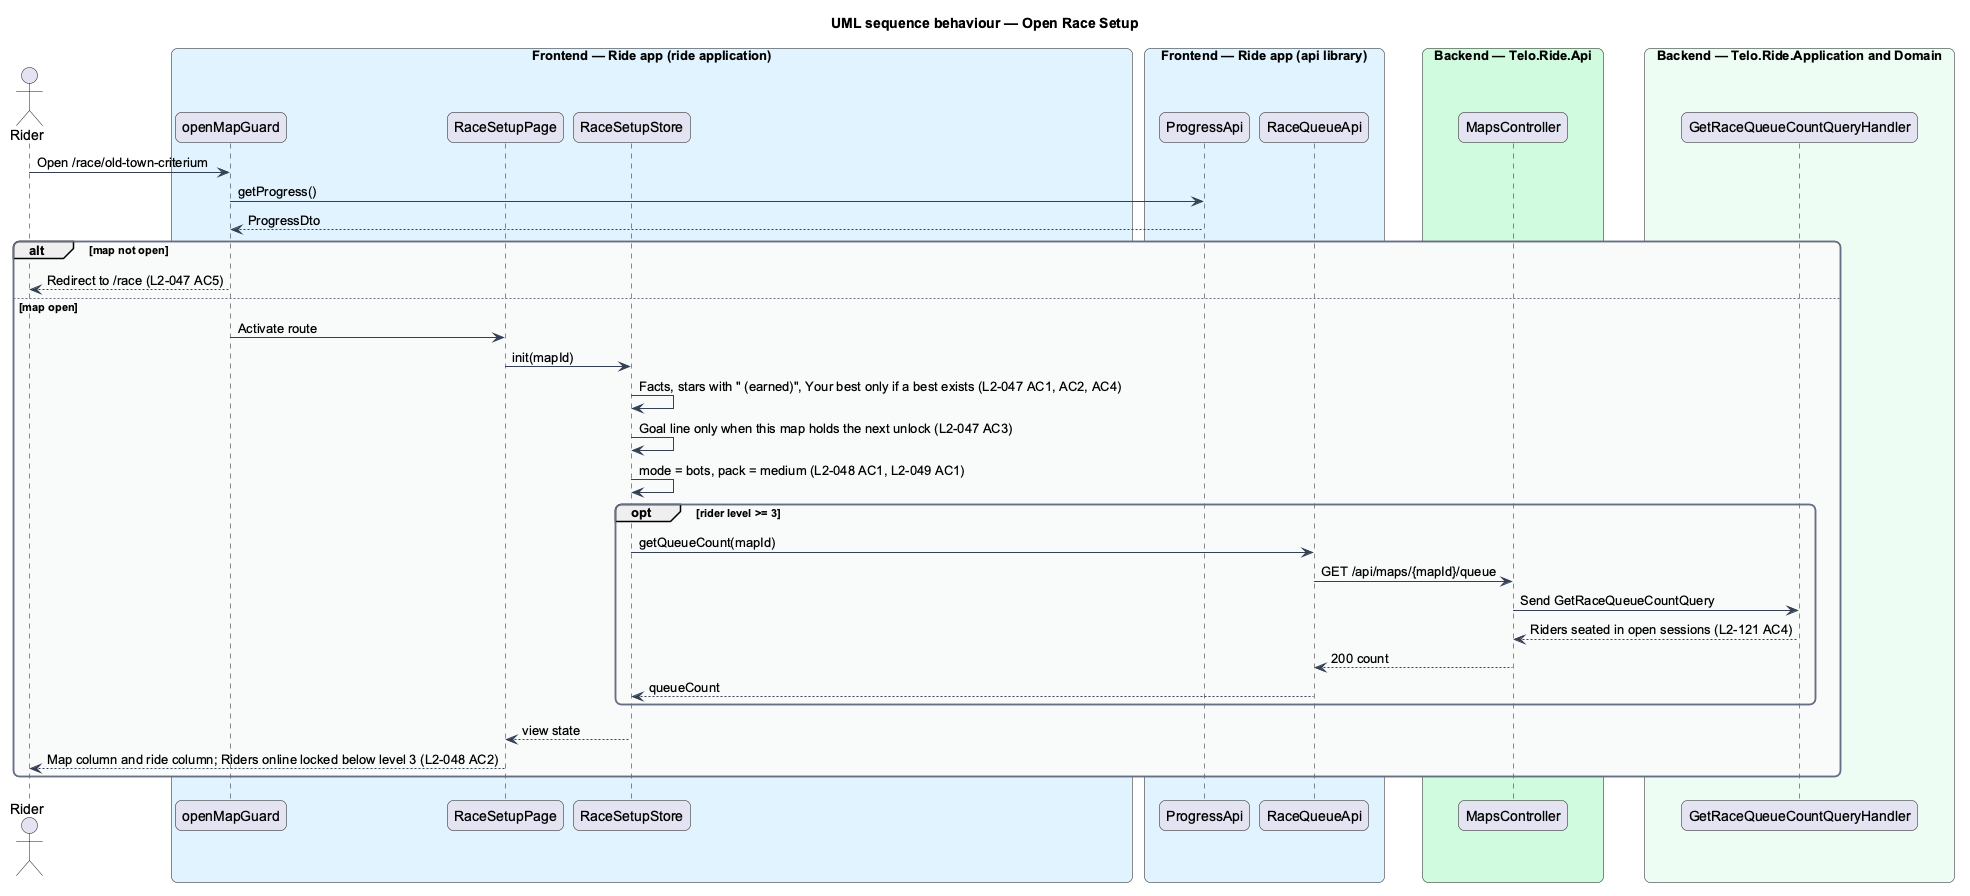

The diagram above was rendered by PlantUML. Its source (embedded in the PNG):
@startuml
title UML sequence behaviour — Open Race Setup
skinparam backgroundColor #FFFFFF
skinparam shadowing false
skinparam roundcorner 12
skinparam defaultFontName Arial
skinparam ArrowColor #344054
skinparam rectangle {
  BorderColor #344054
  FontColor #101828
}
skinparam package {
  BorderColor #667085
  FontColor #101828
  BackgroundColor #F9FAFB
}
actor "Rider" as actor
box "Frontend — Ride app (ride application)" #E0F2FE
  participant "openMapGuard" as guard
  participant "RaceSetupPage" as page
  participant "RaceSetupStore" as store
end box
box "Frontend — Ride app (api library)" #E0F2FE
  participant "ProgressApi" as prog
  participant "RaceQueueApi" as queue
end box
box "Backend — Telo.Ride.Api" #D1FADF
  participant "MapsController" as ctrl
end box
box "Backend — Telo.Ride.Application and Domain" #ECFDF3
  participant "GetRaceQueueCountQueryHandler" as qh
end box
actor -> guard : Open /race/old-town-criterium
guard -> prog : getProgress()
prog --> guard : ProgressDto
alt map not open
  guard --> actor : Redirect to /race (L2-047 AC5)
else map open
  guard -> page : Activate route
  page -> store : init(mapId)
  store -> store : Facts, stars with " (earned)", Your best only if a best exists (L2-047 AC1, AC2, AC4)
  store -> store : Goal line only when this map holds the next unlock (L2-047 AC3)
  store -> store : mode = bots, pack = medium (L2-048 AC1, L2-049 AC1)
  opt rider level >= 3
    store -> queue : getQueueCount(mapId)
    queue -> ctrl : GET /api/maps/{mapId}/queue
    ctrl -> qh : Send GetRaceQueueCountQuery
    qh --> ctrl : Riders seated in open sessions (L2-121 AC4)
    ctrl --> queue : 200 count
    queue --> store : queueCount
  end
  store --> page : view state
  page --> actor : Map column and ride column; Riders online locked below level 3 (L2-048 AC2)
end
@enduml